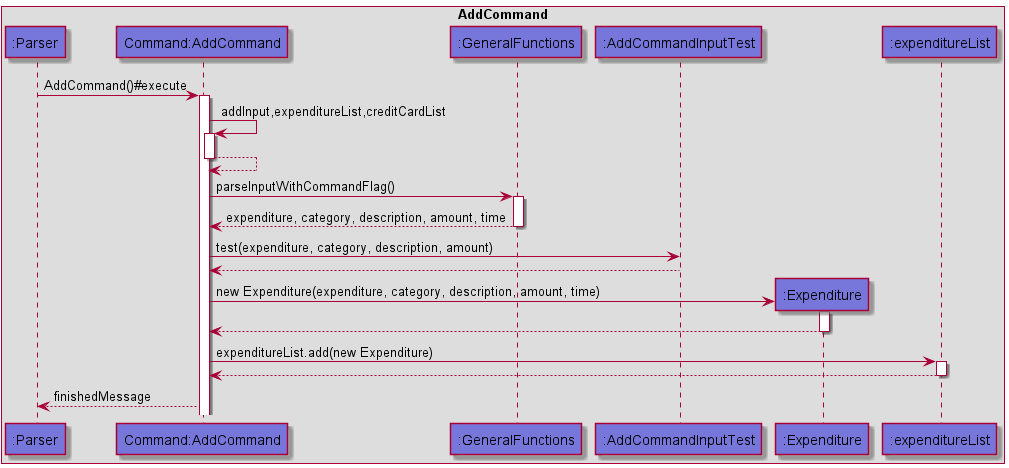

The diagram above was rendered by PlantUML. Its source (embedded in the PNG):
@startuml
!include Style.puml

box AddCommand
participant ":Parser" as Parser LOGIC_COLOR_T1
participant "Command:AddCommand" as AddCommand LOGIC_COLOR_T1
participant ":GeneralFunctions" as GeneralFunctions LOGIC_COLOR_T1
participant ":AddCommandInputTest" as AddCommandInputTest LOGIC_COLOR_T1
participant ":Expenditure" as Expenditure LOGIC_COLOR_T1
participant ":expenditureList" as expenditureList LOGIC_COLOR_T1
end box

Parser -> AddCommand: AddCommand()#execute
activate AddCommand


AddCommand -> AddCommand: addInput,expenditureList,creditCardList
activate AddCommand
AddCommand --> AddCommand:
deactivate AddCommand

AddCommand -> GeneralFunctions: parseInputWithCommandFlag()
activate GeneralFunctions

GeneralFunctions --> AddCommand: expenditure, category, description, amount, time
deactivate GeneralFunctions

AddCommand -> AddCommandInputTest: test(expenditure, category, description, amount)
AddCommandInputTest --> AddCommand

create Expenditure
AddCommand -> Expenditure: new Expenditure(expenditure, category, description, amount, time)
activate Expenditure

Expenditure --> AddCommand
deactivate Expenditure

AddCommand -> expenditureList: expenditureList.add(new Expenditure)
activate expenditureList

expenditureList --> AddCommand
deactivate expenditureList

AddCommand --> Parser: finishedMessage
@enduml